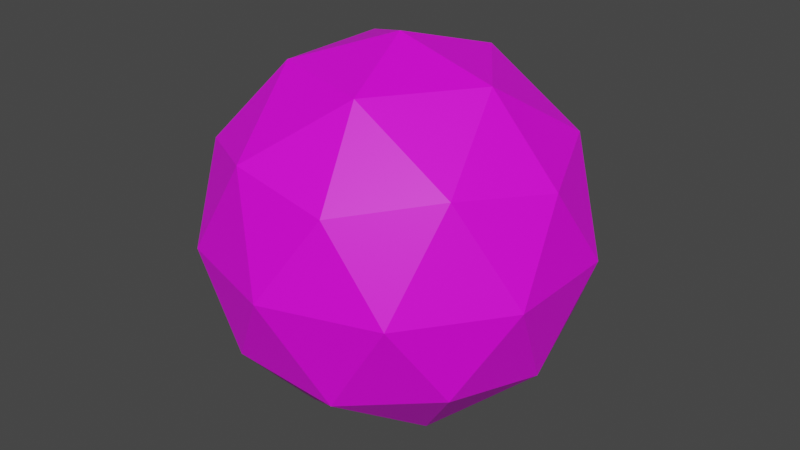 # Source: ball.blend  (saved by Blender 2.80.75; exported with 4.5.12 LTS)
import bpy
from mathutils import Matrix  # noqa: F401  (used for matrix-valued properties, if any)

bpy.ops.wm.read_factory_settings(use_empty=True)
scene = bpy.context.scene
scene.name = 'Scene'

# ---- collections
col_collection = bpy.data.collections.new('Collection'); scene.collection.children.link(col_collection)

# ---- images (referenced by path relative to the original .blend; pixels are not part of the script)
import os
ASSET_DIR = os.environ.get("B2B_ASSET_DIR", "")  # directory of the original .blend (textures are referenced by path, not embedded)
HERE = os.path.dirname(os.path.abspath(__file__))  # packed textures are extracted next to this script under _unpacked/

def load_image(name, relpath, width, height, colorspace="sRGB"):
    """Load a texture the original file referenced (path relative to the .blend, or extracted next to this script)."""
    p = next((c for c in (os.path.join(HERE, relpath), os.path.join(ASSET_DIR, relpath)) if relpath and os.path.exists(c)), "")
    if p:
        img = bpy.data.images.load(p, check_existing=True)
        img.name = name
    else:  # same state as the original file: an image datablock whose file is absent (Cycles renders it pink)
        img = bpy.data.images.new(name, width, height)
        img.source = "FILE"
        img.filepath = "//" + (relpath or name)
    img.colorspace_settings.name = colorspace
    return img
img_metal_jpg_001 = load_image('metal.jpg.001', 'metal.jpg', 1024, 1024, 'sRGB')

# ---- materials (node trees are filled in below, after node groups)
mat_material_001 = bpy.data.materials.new('Material.001')
mat_material_001.use_transparent_shadow = False

# ---- material node trees
mat_material_001.use_nodes = True; mat_material_001.node_tree.nodes.clear()
_N = mat_material_001.node_tree.nodes; _L = mat_material_001.node_tree.links
n0 = _N.new('ShaderNodeOutputMaterial'); n0.name = 'Material Output'; n0.location = (300, 300)
n1 = _N.new('ShaderNodeBsdfPrincipled'); n1.name = 'Principled BSDF'; n1.location = (10, 300)
n1.distribution = 'GGX'
n1.subsurface_method = 'BURLEY'
n1.inputs[3].default_value = 1.45
n1.inputs[27].default_value = (0.0, 0.0, 0.0, 1.0)
n1.inputs[28].default_value = 1.0
n2 = _N.new('ShaderNodeTexImage'); n2.name = 'Image Texture'; n2.location = (-280, 280)
n2.image = img_metal_jpg_001
_L.new(n1.outputs[0], n0.inputs[0])
_L.new(n2.outputs[0], n1.inputs[0])
n0.is_active_output = True

# ---- world
world_world = bpy.data.worlds.new('World'); scene.world = world_world
world_world.use_nodes = True; world_world.node_tree.nodes.clear()
_N = world_world.node_tree.nodes; _L = world_world.node_tree.links
n0 = _N.new('ShaderNodeOutputWorld'); n0.name = 'World Output'; n0.location = (300, 300)
n1 = _N.new('ShaderNodeBackground'); n1.name = 'Background'; n1.location = (10, 300)
n1.inputs[0].default_value = (0.05088, 0.05088, 0.05088, 1.0)
_L.new(n1.outputs[0], n0.inputs[0])
n0.is_active_output = True
world_world.color = (0.05088, 0.05088, 0.05088)
world_world.use_sun_shadow = False
world_world.sun_shadow_jitter_overblur = 0.0

# ---- meshes
me_icosphere = bpy.data.meshes.new('Icosphere')
me_icosphere.from_pydata([(0.0, 0.0, -1.0), (0.7236, -0.5257, -0.4472), (-0.2764, -0.8506, -0.4472), (-0.8944, 0.0, -0.4472), (-0.2764, 0.8506, -0.4472), (0.7236, 0.5257, -0.4472), (0.2764, -0.8506, 0.4472), (-0.7236, -0.5257, 0.4472), (-0.7236, 0.5257, 0.4472), (0.2764, 0.8506, 0.4472), (0.8944, 0.0, 0.4472), (0.0, 0.0, 1.0), (-0.1625, -0.5, -0.8507), (0.4253, -0.309, -0.8507), (0.2629, -0.809, -0.5257), (0.8506, 0.0, -0.5257), (0.4253, 0.309, -0.8507), (-0.5257, 0.0, -0.8507), (-0.6882, -0.5, -0.5257), (-0.1625, 0.5, -0.8507), (-0.6882, 0.5, -0.5257), (0.2629, 0.809, -0.5257), (0.9511, -0.309, 0.0), (0.9511, 0.309, 0.0), (0.0, -1.0, 0.0), (0.5878, -0.809, 0.0), (-0.9511, -0.309, 0.0), (-0.5878, -0.809, 0.0), (-0.5878, 0.809, 0.0), (-0.9511, 0.309, 0.0), (0.5878, 0.809, 0.0), (0.0, 1.0, 0.0), (0.6882, -0.5, 0.5257), (-0.2629, -0.809, 0.5257), (-0.8506, 0.0, 0.5257), (-0.2629, 0.809, 0.5257), (0.6882, 0.5, 0.5257), (0.1625, -0.5, 0.8507), (0.5257, 0.0, 0.8507), (-0.4253, -0.309, 0.8507), (-0.4253, 0.309, 0.8507), (0.1625, 0.5, 0.8507)], [], [(0, 13, 12), (1, 13, 15), (0, 12, 17), (0, 17, 19), (0, 19, 16), (1, 15, 22), (2, 14, 24), (3, 18, 26), (4, 20, 28), (5, 21, 30), (1, 22, 25), (2, 24, 27), (3, 26, 29), (4, 28, 31), (5, 30, 23), (6, 32, 37), (7, 33, 39), (8, 34, 40), (9, 35, 41), (10, 36, 38), (38, 41, 11), (38, 36, 41), (36, 9, 41), (41, 40, 11), (41, 35, 40), (35, 8, 40), (40, 39, 11), (40, 34, 39), (34, 7, 39), (39, 37, 11), (39, 33, 37), (33, 6, 37), (37, 38, 11), (37, 32, 38), (32, 10, 38), (23, 36, 10), (23, 30, 36), (30, 9, 36), (31, 35, 9), (31, 28, 35), (28, 8, 35), (29, 34, 8), (29, 26, 34), (26, 7, 34), (27, 33, 7), (27, 24, 33), (24, 6, 33), (25, 32, 6), (25, 22, 32), (22, 10, 32), (30, 31, 9), (30, 21, 31), (21, 4, 31), (28, 29, 8), (28, 20, 29), (20, 3, 29), (26, 27, 7), (26, 18, 27), (18, 2, 27), (24, 25, 6), (24, 14, 25), (14, 1, 25), (22, 23, 10), (22, 15, 23), (15, 5, 23), (16, 21, 5), (16, 19, 21), (19, 4, 21), (19, 20, 4), (19, 17, 20), (17, 3, 20), (17, 18, 3), (17, 12, 18), (12, 2, 18), (15, 16, 5), (15, 13, 16), (13, 0, 16), (12, 14, 2), (12, 13, 14), (13, 1, 14)])
_uv = me_icosphere.uv_layers.new(name='UVMap')
_uv.uv.foreach_set('vector', [0.8314, 0.2028, 0.8039, 0.02766, 0.9313, 0.2086, 0.507, 0.1499, 0.8039, 0.02766, 0.6224, 0.1945, 0.8314, 0.2028, 0.9313, 0.2086, 0.8709, 0.3554, 0.8314, 0.2028, 0.8709, 0.3554, 0.7968, 0.3609, 0.8314, 0.2028, 0.7968, 0.3609, 0.7347, 0.2214, 0.507, 0.1499, 0.6224, 0.1945, 0.5441, 0.3118, 0.3295, 0.3165, 0.3845, 0.1801, 0.3917, 0.3794, 0.2274, 0.5183, 0.2737, 0.4074, 0.2794, 0.6067, 0.7763, 0.5267, 0.8353, 0.5265, 0.796, 0.6943, 0.6737, 0.3325, 0.729, 0.4209, 0.6684, 0.508, 0.507, 0.1499, 0.5441, 0.3118, 0.4627, 0.3057, 0.3295, 0.3165, 0.3917, 0.3794, 0.3351, 0.492, 0.2274, 0.5183, 0.2794, 0.6067, 0.2108, 0.6882, 0.7763, 0.5267, 0.796, 0.6943, 0.725, 0.6206, 0.6737, 0.3325, 0.6684, 0.508, 0.6128, 0.3933, 0.443, 0.4733, 0.5019, 0.4735, 0.4634, 0.6391, 0.3404, 0.6675, 0.3956, 0.5791, 0.4014, 0.7786, 0.1736, 0.8501, 0.2891, 0.8055, 0.4706, 0.9723, 0.6629, 0.6835, 0.7178, 0.8199, 0.598, 0.7914, 0.5608, 0.4817, 0.607, 0.5926, 0.5376, 0.6446, 0.5376, 0.6446, 0.598, 0.7914, 0.4981, 0.7972, 0.5376, 0.6446, 0.607, 0.5926, 0.598, 0.7914, 0.607, 0.5926, 0.6629, 0.6835, 0.598, 0.7914, 0.598, 0.7914, 0.4706, 0.9723, 0.4981, 0.7972, 0.598, 0.7914, 0.7178, 0.8199, 0.4706, 0.9723, 0.7178, 0.8199, 0.8403, 0.8501, 0.4706, 0.9723, 0.4706, 0.9723, 0.4014, 0.7786, 0.4981, 0.7972, 0.4706, 0.9723, 0.2891, 0.8055, 0.4014, 0.7786, 0.2891, 0.8055, 0.3404, 0.6675, 0.4014, 0.7786, 0.4014, 0.7786, 0.4634, 0.6391, 0.4981, 0.7972, 0.4014, 0.7786, 0.3956, 0.5791, 0.4634, 0.6391, 0.3956, 0.5791, 0.443, 0.4733, 0.4634, 0.6391, 0.4634, 0.6391, 0.5376, 0.6446, 0.4981, 0.7972, 0.4634, 0.6391, 0.5019, 0.4735, 0.5376, 0.6446, 0.5019, 0.4735, 0.5608, 0.4817, 0.5376, 0.6446, 0.6128, 0.3933, 0.607, 0.5926, 0.5608, 0.4817, 0.6128, 0.3933, 0.6684, 0.508, 0.607, 0.5926, 0.6684, 0.508, 0.6629, 0.6835, 0.607, 0.5926, 0.725, 0.6206, 0.7178, 0.8199, 0.6629, 0.6835, 0.725, 0.6206, 0.796, 0.6943, 0.7178, 0.8199, 0.796, 0.6943, 0.8403, 0.8501, 0.7178, 0.8199, 0.2108, 0.6882, 0.2891, 0.8055, 0.1736, 0.8501, 0.2108, 0.6882, 0.2794, 0.6067, 0.2891, 0.8055, 0.2794, 0.6067, 0.3404, 0.6675, 0.2891, 0.8055, 0.3351, 0.492, 0.3956, 0.5791, 0.3404, 0.6675, 0.3351, 0.492, 0.3917, 0.3794, 0.3956, 0.5791, 0.3917, 0.3794, 0.443, 0.4733, 0.3956, 0.5791, 0.4627, 0.3057, 0.5019, 0.4735, 0.443, 0.4733, 0.4627, 0.3057, 0.5441, 0.3118, 0.5019, 0.4735, 0.5441, 0.3118, 0.5608, 0.4817, 0.5019, 0.4735, 0.6684, 0.508, 0.725, 0.6206, 0.6629, 0.6835, 0.6684, 0.508, 0.729, 0.4209, 0.725, 0.6206, 0.729, 0.4209, 0.7763, 0.5267, 0.725, 0.6206, 0.796, 0.6943, 0.8775, 0.6882, 0.8403, 0.8501, 0.796, 0.6943, 0.8353, 0.5265, 0.8775, 0.6882, 0.1686, 0.5265, 0.2274, 0.5183, 0.2108, 0.6882, 0.2794, 0.6067, 0.3351, 0.492, 0.3404, 0.6675, 0.2794, 0.6067, 0.2737, 0.4074, 0.3351, 0.492, 0.2737, 0.4074, 0.3295, 0.3165, 0.3351, 0.492, 0.3917, 0.3794, 0.4627, 0.3057, 0.443, 0.4733, 0.3917, 0.3794, 0.3845, 0.1801, 0.4627, 0.3057, 0.3845, 0.1801, 0.507, 0.1499, 0.4627, 0.3057, 0.5441, 0.3118, 0.6128, 0.3933, 0.5608, 0.4817, 0.5441, 0.3118, 0.6224, 0.1945, 0.6128, 0.3933, 0.6224, 0.1945, 0.6737, 0.3325, 0.6128, 0.3933, 0.7347, 0.2214, 0.729, 0.4209, 0.6737, 0.3325, 0.7347, 0.2214, 0.7968, 0.3609, 0.729, 0.4209, 0.7968, 0.3609, 0.7763, 0.5267, 0.729, 0.4209, 0.7968, 0.3609, 0.8353, 0.5265, 0.7763, 0.5267, 0.7968, 0.3609, 0.8709, 0.3554, 0.8353, 0.5265, 0.2043, 0.3554, 0.2274, 0.5183, 0.1686, 0.5265, 0.2043, 0.3554, 0.2737, 0.4074, 0.2274, 0.5183, 0.2043, 0.3554, 0.2647, 0.2086, 0.2737, 0.4074, 0.2647, 0.2086, 0.3295, 0.3165, 0.2737, 0.4074, 0.6224, 0.1945, 0.7347, 0.2214, 0.6737, 0.3325, 0.6224, 0.1945, 0.8039, 0.02766, 0.7347, 0.2214, 0.8039, 0.02766, 0.8314, 0.2028, 0.7347, 0.2214, 0.2647, 0.2086, 0.3845, 0.1801, 0.3295, 0.3165, 0.9313, 0.2086, 0.8039, 0.02766, 1.051, 0.1801, 0.8039, 0.02766, 0.507, 0.1499, 1.051, 0.1801])
me_icosphere.materials.append(mat_material_001)
me_icosphere.use_remesh_preserve_volume = False
me_icosphere.use_remesh_preserve_attributes = False
me_icosphere.use_mirror_vertex_groups = False
me_icosphere.update()

# ---- objects
ob_icosphere = bpy.data.objects.new('Icosphere', me_icosphere)

# ---- transforms, parenting, visibility, modifiers, constraints
ob_icosphere.location = (0.0, 0.0, 0.0)
ob_icosphere.lineart.crease_threshold = 0.0

# ---- collection membership
col_collection.objects.link(ob_icosphere)

# ---- scene / render settings (as saved in the file)
scene.frame_start = 1; scene.frame_end = 250; scene.frame_set(1)
scene.render.engine = 'BLENDER_EEVEE_NEXT'
scene.cycles.use_denoising = False
scene.cycles.samples = 128
scene.cycles.sampling_pattern = 'TABULATED_SOBOL'
scene.cycles.use_adaptive_sampling = False
scene.cycles.use_light_tree = False
scene.view_settings.view_transform = 'Filmic'
bpy.context.view_layer.update()

# ---- added for rendering (the .blend has no active camera and no usable light): camera, sun
cam_auto = bpy.data.cameras.new('AutoCamera')
cam_auto.lens = 50.0
cam_auto.sensor_width = 36.0
cam_auto.clip_end = 1000.0
ob_auto_camera = bpy.data.objects.new('AutoCamera', cam_auto)
scene.collection.objects.link(ob_auto_camera)
ob_auto_camera.location = (3.15365, -3.78438, 2.52292)
ob_auto_camera.rotation_euler = (1.09748, -7.21219e-08, 0.694738)
scene.camera = ob_auto_camera
light_auto_sun = bpy.data.lights.new('AutoSun', 'SUN')
light_auto_sun.energy = 3.0
light_auto_sun.angle = 0.0523599
ob_auto_sun = bpy.data.objects.new('AutoSun', light_auto_sun)
scene.collection.objects.link(ob_auto_sun)
ob_auto_sun.rotation_euler = (0.872665, 0.174533, 0.523599)
bpy.context.view_layer.update()
